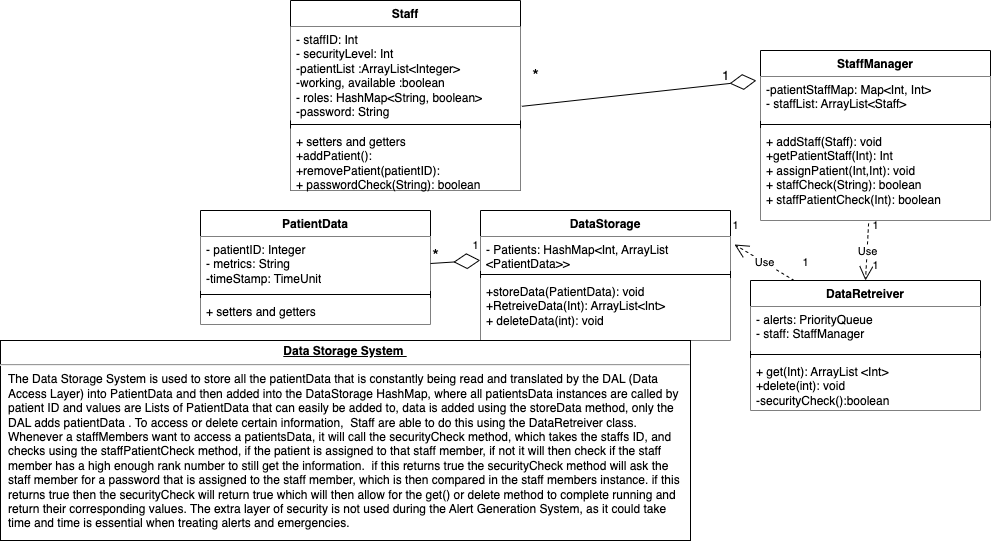

The diagram above was exported from draw.io. Its source (the exported page's mxGraphModel, read from the mxfile embedded in the PNG):
<mxGraphModel dx="615" dy="394" grid="1" gridSize="10" guides="1" tooltips="1" connect="1" arrows="1" fold="1" page="1" pageScale="1" pageWidth="1100" pageHeight="850" background="none" math="0" shadow="0">
  <root>
    <mxCell id="0" />
    <mxCell id="1" parent="0" />
    <mxCell id="EqCnkNWWNvuYMl7siFdM-7" value="PatientData" style="swimlane;fontStyle=1;align=center;verticalAlign=top;childLayout=stackLayout;horizontal=1;startSize=26;horizontalStack=0;resizeParent=1;resizeParentMax=0;resizeLast=0;collapsible=1;marginBottom=0;whiteSpace=wrap;html=1;" parent="1" vertex="1">
      <mxGeometry x="260" y="230" width="230" height="114" as="geometry">
        <mxRectangle x="540" y="200" width="100" height="30" as="alternateBounds" />
      </mxGeometry>
    </mxCell>
    <mxCell id="EqCnkNWWNvuYMl7siFdM-8" value="- patientID: Integer&lt;br&gt;- metrics: String&lt;br&gt;-timeStamp: TimeUnit" style="text;strokeColor=none;fillColor=default;align=left;verticalAlign=top;spacingLeft=4;spacingRight=4;overflow=hidden;rotatable=0;points=[[0,0.5],[1,0.5]];portConstraint=eastwest;whiteSpace=wrap;html=1;" parent="EqCnkNWWNvuYMl7siFdM-7" vertex="1">
      <mxGeometry y="26" width="230" height="54" as="geometry" />
    </mxCell>
    <mxCell id="EqCnkNWWNvuYMl7siFdM-9" value="" style="line;strokeWidth=1;fillColor=none;align=left;verticalAlign=middle;spacingTop=-1;spacingLeft=3;spacingRight=3;rotatable=0;labelPosition=right;points=[];portConstraint=eastwest;strokeColor=inherit;" parent="EqCnkNWWNvuYMl7siFdM-7" vertex="1">
      <mxGeometry y="80" width="230" height="8" as="geometry" />
    </mxCell>
    <mxCell id="EqCnkNWWNvuYMl7siFdM-10" value="+ setters and getters" style="text;strokeColor=none;fillColor=default;align=left;verticalAlign=top;spacingLeft=4;spacingRight=4;overflow=hidden;rotatable=0;points=[[0,0.5],[1,0.5]];portConstraint=eastwest;whiteSpace=wrap;html=1;" parent="EqCnkNWWNvuYMl7siFdM-7" vertex="1">
      <mxGeometry y="88" width="230" height="26" as="geometry" />
    </mxCell>
    <mxCell id="EqCnkNWWNvuYMl7siFdM-11" value="DataStorage" style="swimlane;fontStyle=1;align=center;verticalAlign=top;childLayout=stackLayout;horizontal=1;startSize=26;horizontalStack=0;resizeParent=1;resizeParentMax=0;resizeLast=0;collapsible=1;marginBottom=0;whiteSpace=wrap;html=1;" parent="1" vertex="1">
      <mxGeometry x="540" y="230" width="250" height="130" as="geometry">
        <mxRectangle x="540" y="200" width="100" height="30" as="alternateBounds" />
      </mxGeometry>
    </mxCell>
    <mxCell id="EqCnkNWWNvuYMl7siFdM-12" value="- Patients: HashMap&amp;lt;Int, ArrayList &amp;lt;PatientData&amp;gt;&amp;gt;" style="text;strokeColor=none;fillColor=default;align=left;verticalAlign=top;spacingLeft=4;spacingRight=4;overflow=hidden;rotatable=0;points=[[0,0.5],[1,0.5]];portConstraint=eastwest;whiteSpace=wrap;html=1;" parent="EqCnkNWWNvuYMl7siFdM-11" vertex="1">
      <mxGeometry y="26" width="250" height="34" as="geometry" />
    </mxCell>
    <mxCell id="EqCnkNWWNvuYMl7siFdM-13" value="" style="line;strokeWidth=1;fillColor=none;align=left;verticalAlign=middle;spacingTop=-1;spacingLeft=3;spacingRight=3;rotatable=0;labelPosition=right;points=[];portConstraint=eastwest;strokeColor=inherit;" parent="EqCnkNWWNvuYMl7siFdM-11" vertex="1">
      <mxGeometry y="60" width="250" height="8" as="geometry" />
    </mxCell>
    <mxCell id="EqCnkNWWNvuYMl7siFdM-14" value="+storeData(PatientData): void&amp;nbsp;&lt;br&gt;+RetreiveData(Int): ArrayList&amp;lt;Int&amp;gt;&amp;nbsp;&lt;br&gt;+ deleteData(int): void" style="text;strokeColor=none;fillColor=default;align=left;verticalAlign=top;spacingLeft=4;spacingRight=4;overflow=hidden;rotatable=0;points=[[0,0.5],[1,0.5]];portConstraint=eastwest;whiteSpace=wrap;html=1;" parent="EqCnkNWWNvuYMl7siFdM-11" vertex="1">
      <mxGeometry y="68" width="250" height="62" as="geometry" />
    </mxCell>
    <mxCell id="EqCnkNWWNvuYMl7siFdM-19" value="DataRetreiver" style="swimlane;fontStyle=1;align=center;verticalAlign=top;childLayout=stackLayout;horizontal=1;startSize=26;horizontalStack=0;resizeParent=1;resizeParentMax=0;resizeLast=0;collapsible=1;marginBottom=0;whiteSpace=wrap;html=1;" parent="1" vertex="1">
      <mxGeometry x="810" y="300" width="230" height="130" as="geometry">
        <mxRectangle x="540" y="200" width="100" height="30" as="alternateBounds" />
      </mxGeometry>
    </mxCell>
    <mxCell id="EqCnkNWWNvuYMl7siFdM-20" value="- alerts: PriorityQueue&amp;nbsp;&lt;br&gt;- staff: StaffManager" style="text;strokeColor=none;fillColor=default;align=left;verticalAlign=top;spacingLeft=4;spacingRight=4;overflow=hidden;rotatable=0;points=[[0,0.5],[1,0.5]];portConstraint=eastwest;whiteSpace=wrap;html=1;" parent="EqCnkNWWNvuYMl7siFdM-19" vertex="1">
      <mxGeometry y="26" width="230" height="44" as="geometry" />
    </mxCell>
    <mxCell id="EqCnkNWWNvuYMl7siFdM-21" value="" style="line;strokeWidth=1;fillColor=none;align=left;verticalAlign=middle;spacingTop=-1;spacingLeft=3;spacingRight=3;rotatable=0;labelPosition=right;points=[];portConstraint=eastwest;strokeColor=inherit;" parent="EqCnkNWWNvuYMl7siFdM-19" vertex="1">
      <mxGeometry y="70" width="230" height="8" as="geometry" />
    </mxCell>
    <mxCell id="EqCnkNWWNvuYMl7siFdM-22" value="+ get(Int): ArrayList &amp;lt;Int&amp;gt;&lt;br&gt;+delete(int): void&lt;br&gt;-securityCheck():boolean&amp;nbsp;" style="text;strokeColor=none;fillColor=default;align=left;verticalAlign=top;spacingLeft=4;spacingRight=4;overflow=hidden;rotatable=0;points=[[0,0.5],[1,0.5]];portConstraint=eastwest;whiteSpace=wrap;html=1;" parent="EqCnkNWWNvuYMl7siFdM-19" vertex="1">
      <mxGeometry y="78" width="230" height="52" as="geometry" />
    </mxCell>
    <mxCell id="EqCnkNWWNvuYMl7siFdM-23" value="StaffManager" style="swimlane;fontStyle=1;align=center;verticalAlign=top;childLayout=stackLayout;horizontal=1;startSize=26;horizontalStack=0;resizeParent=1;resizeParentMax=0;resizeLast=0;collapsible=1;marginBottom=0;whiteSpace=wrap;html=1;" parent="1" vertex="1">
      <mxGeometry x="820" y="70" width="230" height="170" as="geometry">
        <mxRectangle x="540" y="200" width="100" height="30" as="alternateBounds" />
      </mxGeometry>
    </mxCell>
    <mxCell id="EqCnkNWWNvuYMl7siFdM-24" value="-patientStaffMap: Map&amp;lt;Int, Int&amp;gt;&lt;br&gt;- staffList: ArrayList&amp;lt;Staff&amp;gt;" style="text;strokeColor=none;fillColor=default;align=left;verticalAlign=top;spacingLeft=4;spacingRight=4;overflow=hidden;rotatable=0;points=[[0,0.5],[1,0.5]];portConstraint=eastwest;whiteSpace=wrap;html=1;" parent="EqCnkNWWNvuYMl7siFdM-23" vertex="1">
      <mxGeometry y="26" width="230" height="44" as="geometry" />
    </mxCell>
    <mxCell id="EqCnkNWWNvuYMl7siFdM-25" value="" style="line;strokeWidth=1;fillColor=none;align=left;verticalAlign=middle;spacingTop=-1;spacingLeft=3;spacingRight=3;rotatable=0;labelPosition=right;points=[];portConstraint=eastwest;strokeColor=inherit;" parent="EqCnkNWWNvuYMl7siFdM-23" vertex="1">
      <mxGeometry y="70" width="230" height="8" as="geometry" />
    </mxCell>
    <mxCell id="EqCnkNWWNvuYMl7siFdM-26" value="+ addStaff(Staff): void&lt;br&gt;+getPatientStaff(Int): Int&lt;br&gt;+ assignPatient(Int,Int): void&amp;nbsp;&lt;br&gt;+ staffCheck(String): boolean&lt;br&gt;+ staffPatientCheck(Int): boolean" style="text;strokeColor=none;fillColor=default;align=left;verticalAlign=top;spacingLeft=4;spacingRight=4;overflow=hidden;rotatable=0;points=[[0,0.5],[1,0.5]];portConstraint=eastwest;whiteSpace=wrap;html=1;" parent="EqCnkNWWNvuYMl7siFdM-23" vertex="1">
      <mxGeometry y="78" width="230" height="92" as="geometry" />
    </mxCell>
    <mxCell id="EqCnkNWWNvuYMl7siFdM-27" value="Staff" style="swimlane;fontStyle=1;align=center;verticalAlign=top;childLayout=stackLayout;horizontal=1;startSize=26;horizontalStack=0;resizeParent=1;resizeParentMax=0;resizeLast=0;collapsible=1;marginBottom=0;whiteSpace=wrap;html=1;" parent="1" vertex="1">
      <mxGeometry x="350" y="20" width="230" height="190" as="geometry">
        <mxRectangle x="350" y="30" width="100" height="30" as="alternateBounds" />
      </mxGeometry>
    </mxCell>
    <mxCell id="EqCnkNWWNvuYMl7siFdM-31" value="- staffID: Int&lt;br&gt;- securityLevel: Int&lt;br&gt;-patientList :ArrayList&amp;lt;Integer&amp;gt;&lt;br&gt;-working, available :boolean&lt;br&gt;- roles: HashMap&amp;lt;String, boolean&amp;gt;&lt;br&gt;-password: String" style="text;strokeColor=none;fillColor=default;align=left;verticalAlign=top;spacingLeft=4;spacingRight=4;overflow=hidden;rotatable=0;points=[[0,0.5],[1,0.5]];portConstraint=eastwest;whiteSpace=wrap;html=1;" parent="EqCnkNWWNvuYMl7siFdM-27" vertex="1">
      <mxGeometry y="26" width="230" height="94" as="geometry" />
    </mxCell>
    <mxCell id="EqCnkNWWNvuYMl7siFdM-29" value="" style="line;strokeWidth=1;fillColor=none;align=left;verticalAlign=middle;spacingTop=-1;spacingLeft=3;spacingRight=3;rotatable=0;labelPosition=right;points=[];portConstraint=eastwest;strokeColor=inherit;" parent="EqCnkNWWNvuYMl7siFdM-27" vertex="1">
      <mxGeometry y="120" width="230" height="8" as="geometry" />
    </mxCell>
    <mxCell id="EqCnkNWWNvuYMl7siFdM-30" value="+ setters and getters&lt;br&gt;+addPatient():&lt;br&gt;+removePatient(patientID):&lt;br&gt;+ passwordCheck(String): boolean" style="text;strokeColor=none;fillColor=default;align=left;verticalAlign=top;spacingLeft=4;spacingRight=4;overflow=hidden;rotatable=0;points=[[0,0.5],[1,0.5]];portConstraint=eastwest;whiteSpace=wrap;html=1;" parent="EqCnkNWWNvuYMl7siFdM-27" vertex="1">
      <mxGeometry y="128" width="230" height="62" as="geometry" />
    </mxCell>
    <mxCell id="EqCnkNWWNvuYMl7siFdM-32" value="" style="endArrow=diamondThin;endFill=0;endSize=24;html=1;rounded=0;entryX=-0.018;entryY=0.092;entryDx=0;entryDy=0;entryPerimeter=0;exitX=1.006;exitY=0.849;exitDx=0;exitDy=0;exitPerimeter=0;" parent="1" source="EqCnkNWWNvuYMl7siFdM-31" target="EqCnkNWWNvuYMl7siFdM-24" edge="1">
      <mxGeometry width="160" relative="1" as="geometry">
        <mxPoint x="660" y="100" as="sourcePoint" />
        <mxPoint x="820" y="100" as="targetPoint" />
      </mxGeometry>
    </mxCell>
    <mxCell id="EqCnkNWWNvuYMl7siFdM-33" value="&lt;font style=&quot;font-size: 17px;&quot;&gt;*&lt;/font&gt;" style="text;html=1;align=center;verticalAlign=middle;resizable=1;points=[];autosize=1;strokeColor=none;fillColor=none;movable=1;rotatable=1;deletable=1;editable=1;locked=0;connectable=1;" parent="1" vertex="1">
      <mxGeometry x="580" y="80" width="30" height="30" as="geometry" />
    </mxCell>
    <mxCell id="EqCnkNWWNvuYMl7siFdM-34" value="&lt;span style=&quot;font-size: 13px;&quot;&gt;1&lt;/span&gt;" style="text;html=1;align=center;verticalAlign=middle;resizable=0;points=[];autosize=1;strokeColor=none;fillColor=none;fontSize=13;" parent="1" vertex="1">
      <mxGeometry x="770" y="80" width="30" height="30" as="geometry" />
    </mxCell>
    <mxCell id="EqCnkNWWNvuYMl7siFdM-38" value="Use" style="endArrow=open;endSize=12;dashed=1;html=1;rounded=0;exitX=0.47;exitY=1.032;exitDx=0;exitDy=0;exitPerimeter=0;entryX=0.5;entryY=0;entryDx=0;entryDy=0;" parent="1" source="EqCnkNWWNvuYMl7siFdM-26" target="EqCnkNWWNvuYMl7siFdM-19" edge="1">
      <mxGeometry width="160" relative="1" as="geometry">
        <mxPoint x="870" y="270" as="sourcePoint" />
        <mxPoint x="1030" y="270" as="targetPoint" />
      </mxGeometry>
    </mxCell>
    <mxCell id="EqCnkNWWNvuYMl7siFdM-39" value="&lt;span style=&quot;font-size: 11px;&quot;&gt;1&lt;/span&gt;" style="text;html=1;align=center;verticalAlign=middle;resizable=0;points=[];autosize=1;strokeColor=none;fillColor=none;fontSize=11;" parent="1" vertex="1">
      <mxGeometry x="920" y="230" width="30" height="30" as="geometry" />
    </mxCell>
    <mxCell id="EqCnkNWWNvuYMl7siFdM-40" value="&lt;span style=&quot;font-size: 11px;&quot;&gt;1&lt;/span&gt;" style="text;html=1;align=center;verticalAlign=middle;resizable=0;points=[];autosize=1;strokeColor=none;fillColor=none;fontSize=11;" parent="1" vertex="1">
      <mxGeometry x="920" y="270" width="30" height="30" as="geometry" />
    </mxCell>
    <mxCell id="EqCnkNWWNvuYMl7siFdM-41" value="" style="endArrow=diamondThin;endFill=0;endSize=24;html=1;rounded=0;exitX=1;exitY=0.5;exitDx=0;exitDy=0;entryX=-0.001;entryY=0.701;entryDx=0;entryDy=0;entryPerimeter=0;" parent="1" source="EqCnkNWWNvuYMl7siFdM-8" edge="1" target="EqCnkNWWNvuYMl7siFdM-12">
      <mxGeometry width="160" relative="1" as="geometry">
        <mxPoint x="490" y="280" as="sourcePoint" />
        <mxPoint x="550" y="278" as="targetPoint" />
      </mxGeometry>
    </mxCell>
    <mxCell id="EqCnkNWWNvuYMl7siFdM-42" value="&lt;font style=&quot;font-size: 17px;&quot;&gt;*&lt;/font&gt;" style="text;html=1;align=center;verticalAlign=middle;resizable=1;points=[];autosize=1;strokeColor=none;fillColor=none;movable=1;rotatable=1;deletable=1;editable=1;locked=0;connectable=1;" parent="1" vertex="1">
      <mxGeometry x="480" y="260" width="30" height="30" as="geometry" />
    </mxCell>
    <mxCell id="EqCnkNWWNvuYMl7siFdM-43" value="&lt;span style=&quot;font-size: 11px;&quot;&gt;1&lt;/span&gt;" style="text;html=1;align=center;verticalAlign=middle;resizable=0;points=[];autosize=1;strokeColor=none;fillColor=none;fontSize=11;" parent="1" vertex="1">
      <mxGeometry x="520" y="250" width="30" height="30" as="geometry" />
    </mxCell>
    <mxCell id="EqCnkNWWNvuYMl7siFdM-44" value="Use" style="endArrow=open;endSize=12;dashed=1;html=1;rounded=0;entryX=0.467;entryY=1.133;entryDx=0;entryDy=0;entryPerimeter=0;exitX=0.13;exitY=1.104;exitDx=0;exitDy=0;exitPerimeter=0;" parent="1" source="EqCnkNWWNvuYMl7siFdM-46" target="EqCnkNWWNvuYMl7siFdM-45" edge="1">
      <mxGeometry width="160" relative="1" as="geometry">
        <mxPoint x="880" y="260" as="sourcePoint" />
        <mxPoint x="790" y="390" as="targetPoint" />
      </mxGeometry>
    </mxCell>
    <mxCell id="EqCnkNWWNvuYMl7siFdM-45" value="&lt;span style=&quot;font-size: 11px;&quot;&gt;1&lt;/span&gt;" style="text;html=1;align=center;verticalAlign=middle;resizable=0;points=[];autosize=1;strokeColor=none;fillColor=none;fontSize=11;" parent="1" vertex="1">
      <mxGeometry x="780" y="230" width="30" height="30" as="geometry" />
    </mxCell>
    <mxCell id="EqCnkNWWNvuYMl7siFdM-46" value="&lt;span style=&quot;font-size: 11px;&quot;&gt;1&lt;/span&gt;" style="text;html=1;align=center;verticalAlign=middle;resizable=0;points=[];autosize=1;strokeColor=none;fillColor=none;fontSize=11;" parent="1" vertex="1">
      <mxGeometry x="850" y="267" width="30" height="30" as="geometry" />
    </mxCell>
    <mxCell id="EqCnkNWWNvuYMl7siFdM-54" value="&lt;p style=&quot;margin:0px;margin-top:4px;text-align:center;text-decoration:underline;&quot;&gt;&lt;b&gt;Data Storage System&amp;nbsp;&lt;/b&gt;&lt;/p&gt;&lt;hr&gt;&lt;p style=&quot;margin:0px;margin-left:8px;&quot;&gt;The Data Storage System is used to store all the patientData that is constantly being read and translated by the DAL (Data Access Layer) into PatientData and then added into the DataStorage HashMap, where all patientsData instances are called by patient ID and values are Lists of PatientData that can easily be added to, data is added using the storeData method, only the DAL adds patientData . To access or delete certain information,&amp;nbsp; Staff are able to do this using the DataRetreiver class. Whenever a staffMembers want to access a patientsData, it will call the securityCheck&amp;nbsp;method, which takes the staffs ID, and checks using the staffPatientCheck method, if the patient is assigned to that staff member, if not it will then check if the staff member has a high enough rank number to still get the information.&amp;nbsp; if this returns true the&amp;nbsp;securityCheck method will ask the staff member for a password that is assigned to the staff member, which is then compared in the staff members instance. if this returns true then the securityCheck will return true which will then allow for the get() or delete method to complete running and return their corresponding values. The extra layer of security is not used during the Alert Generation System, as it could take time and time is essential when treating alerts and emergencies.&lt;/p&gt;" style="verticalAlign=top;align=left;overflow=fill;fontSize=12;fontFamily=Helvetica;html=1;whiteSpace=wrap;" parent="1" vertex="1">
      <mxGeometry x="60" y="360" width="690" height="200" as="geometry" />
    </mxCell>
  </root>
</mxGraphModel>